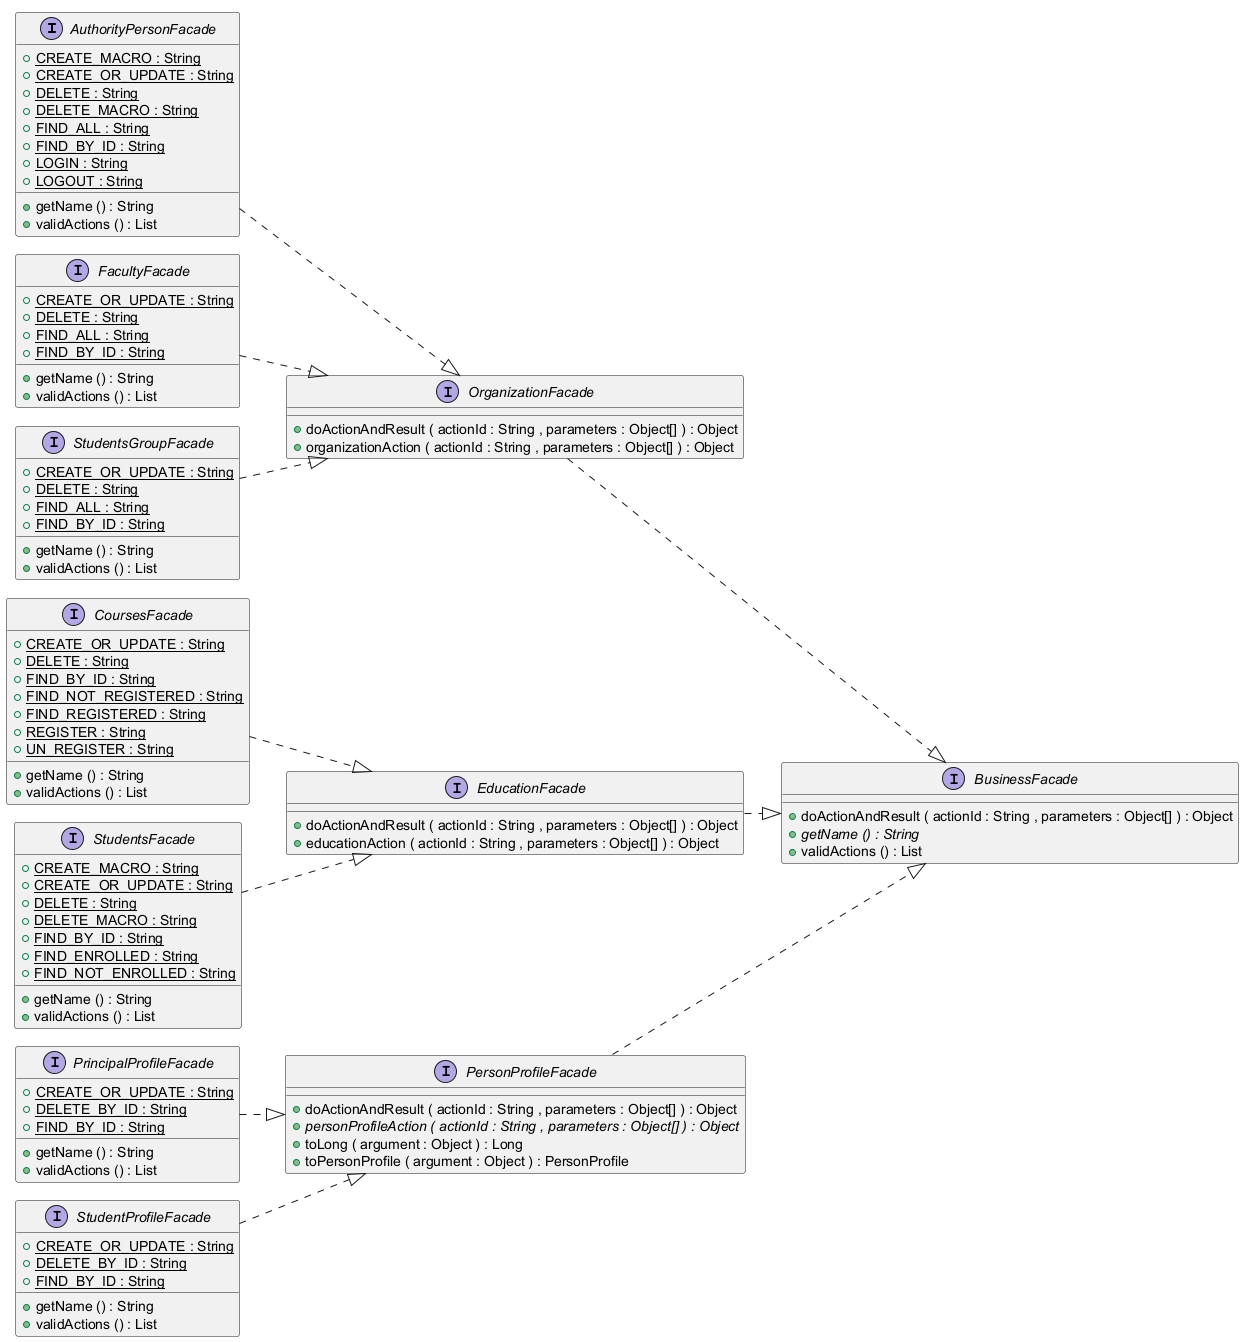

The diagram above was rendered by PlantUML. Its source (embedded in the PNG):
@startuml
!pragma layout smetana

left to right direction


interface AuthorityPersonFacade {
	{field} {static} +CREATE_MACRO : String
	{field} {static} +CREATE_OR_UPDATE : String
	{field} {static} +DELETE : String
	{field} {static} +DELETE_MACRO : String
	{field} {static} +FIND_ALL : String
	{field} {static} +FIND_BY_ID : String
	{field} {static} +LOGIN : String
	{field} {static} +LOGOUT : String
	{method} +getName () : String
	{method} +validActions () : List
}


interface BusinessFacade {
	{method} +doActionAndResult ( actionId : String , parameters : Object[] ) : Object
	{method}  {abstract} +getName () : String
	{method} +validActions () : List
}


interface CoursesFacade {
	{field} {static} +CREATE_OR_UPDATE : String
	{field} {static} +DELETE : String
	{field} {static} +FIND_BY_ID : String
	{field} {static} +FIND_NOT_REGISTERED : String
	{field} {static} +FIND_REGISTERED : String
	{field} {static} +REGISTER : String
	{field} {static} +UN_REGISTER : String
	{method} +getName () : String
	{method} +validActions () : List
}


interface EducationFacade {
	{method} +doActionAndResult ( actionId : String , parameters : Object[] ) : Object
	{method} +educationAction ( actionId : String , parameters : Object[] ) : Object
}


interface FacultyFacade {
	{field} {static} +CREATE_OR_UPDATE : String
	{field} {static} +DELETE : String
	{field} {static} +FIND_ALL : String
	{field} {static} +FIND_BY_ID : String
	{method} +getName () : String
	{method} +validActions () : List
}


interface OrganizationFacade {
	{method} +doActionAndResult ( actionId : String , parameters : Object[] ) : Object
	{method} +organizationAction ( actionId : String , parameters : Object[] ) : Object
}


interface PersonProfileFacade {
	{method} +doActionAndResult ( actionId : String , parameters : Object[] ) : Object
	{method}  {abstract} +personProfileAction ( actionId : String , parameters : Object[] ) : Object
	{method} +toLong ( argument : Object ) : Long
	{method} +toPersonProfile ( argument : Object ) : PersonProfile
}


interface PrincipalProfileFacade {
	{field} {static} +CREATE_OR_UPDATE : String
	{field} {static} +DELETE_BY_ID : String
	{field} {static} +FIND_BY_ID : String
	{method} +getName () : String
	{method} +validActions () : List
}


interface StudentProfileFacade {
	{field} {static} +CREATE_OR_UPDATE : String
	{field} {static} +DELETE_BY_ID : String
	{field} {static} +FIND_BY_ID : String
	{method} +getName () : String
	{method} +validActions () : List
}


interface StudentsFacade {
	{field} {static} +CREATE_MACRO : String
	{field} {static} +CREATE_OR_UPDATE : String
	{field} {static} +DELETE : String
	{field} {static} +DELETE_MACRO : String
	{field} {static} +FIND_BY_ID : String
	{field} {static} +FIND_ENROLLED : String
	{field} {static} +FIND_NOT_ENROLLED : String
	{method} +getName () : String
	{method} +validActions () : List
}


interface StudentsGroupFacade {
	{field} {static} +CREATE_OR_UPDATE : String
	{field} {static} +DELETE : String
	{field} {static} +FIND_ALL : String
	{field} {static} +FIND_BY_ID : String
	{method} +getName () : String
	{method} +validActions () : List
}




AuthorityPersonFacade ..|>  OrganizationFacade
CoursesFacade ..|>  EducationFacade
EducationFacade ..|>  BusinessFacade
FacultyFacade ..|>  OrganizationFacade
OrganizationFacade ..|>  BusinessFacade
PersonProfileFacade ..|>  BusinessFacade
PrincipalProfileFacade ..|>  PersonProfileFacade
StudentProfileFacade ..|>  PersonProfileFacade
StudentsFacade ..|>  EducationFacade
StudentsGroupFacade ..|>  OrganizationFacade


@enduml